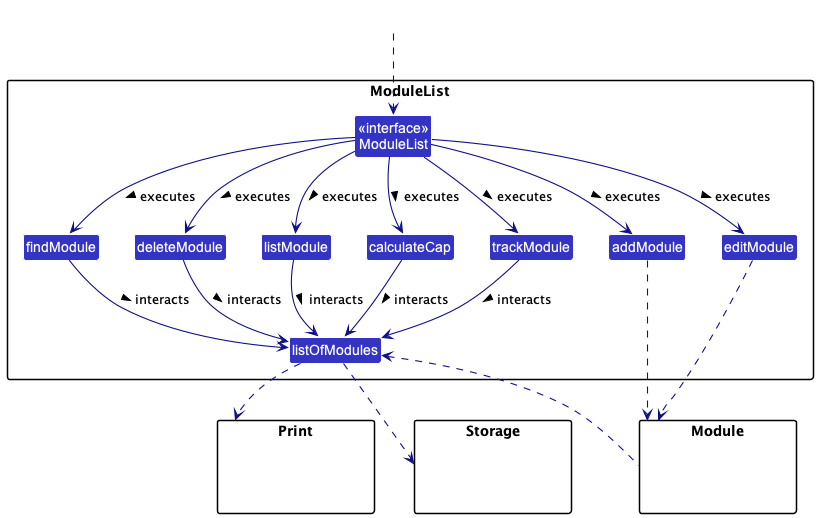

The diagram above was rendered by PlantUML. Its source (embedded in the PNG):
@startuml
!include style.puml
skinparam arrowThickness 1.1
skinparam arrowColor LOGIC_COLOR_T4
skinparam classBackgroundColor LOGIC_COLOR

package ModuleList {

/'Class AddressBookParser'/
/'Class XYZCommand'/
Class addModule
/'Class Command'/
Class findModule
Class editModule
Class deleteModule
Class listModule
Class calculateCap
Class trackModule
Class listOfModules
Class "<<interface>>\nModuleList" as ModuleListInterface
}

package Print{
Class HiddenModel #FFFFFF
}

package Storage{
Class HiddenModel #FFFFFF
}

package Module{
Class HiddenModel #FFFFFF
}

Class HiddenOutside #FFFFFF
HiddenOutside..> ModuleListInterface

ModuleListInterface --> addModule : executes >
ModuleListInterface --> findModule : executes >
ModuleListInterface --> deleteModule : executes >
ModuleListInterface --> editModule: executes >
ModuleListInterface --> listModule : executes >
ModuleListInterface --> trackModule : executes >
ModuleListInterface --> calculateCap : executes >

Module .up.> listOfModules

addModule -.> Module
editModule ..> Module

deleteModule --> listOfModules : interacts >
findModule --> listOfModules : interacts >
listModule --> listOfModules : interacts >
trackModule --> listOfModules : interacts >
calculateCap --> listOfModules : interacts >

listOfModules ..> Print
listOfModules ..> Storage




/'AddressBookParser ..> XYZCommand : creates > '/

/'XYZCommand -up-|> Command'/


/'Storage --[hidden] Model'/
/'
Command .[hidden]up.> Storage
Command .right.> Model
note right of XYZCommand: XYZCommand = AddCommand, \nFindCommand, etc
'/

/' Command .up.> AddModule : produces > '/
@enduml